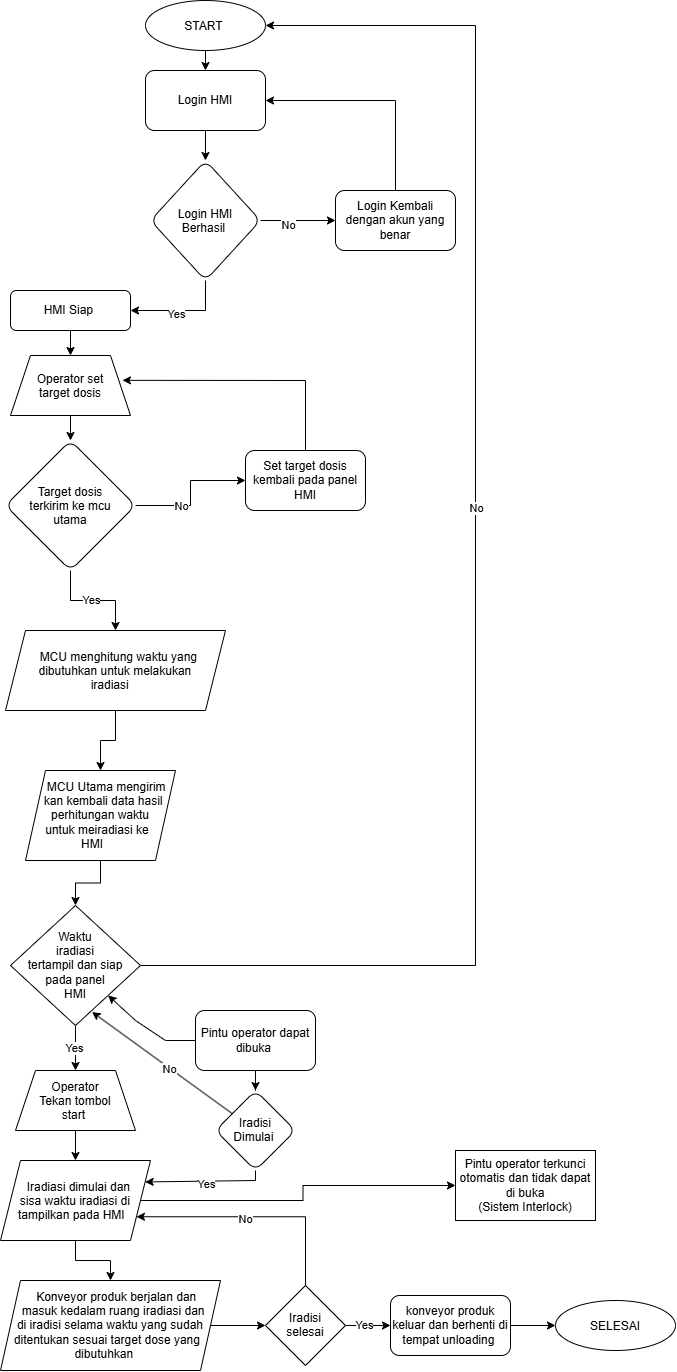

The diagram above was exported from draw.io. Its source (the exported page's mxGraphModel, read from the mxfile embedded in the PNG):
<mxGraphModel dx="2163" dy="2554" grid="1" gridSize="10" guides="1" tooltips="1" connect="1" arrows="1" fold="1" page="1" pageScale="1" pageWidth="827" pageHeight="1169" math="0" shadow="0">
  <root>
    <mxCell id="WIyWlLk6GJQsqaUBKTNV-0" />
    <mxCell id="WIyWlLk6GJQsqaUBKTNV-1" parent="WIyWlLk6GJQsqaUBKTNV-0" />
    <mxCell id="WIyWlLk6GJQsqaUBKTNV-3" parent="WIyWlLk6GJQsqaUBKTNV-1" style="rounded=1;whiteSpace=wrap;html=1;fontSize=12;glass=0;strokeWidth=1;shadow=0;" value="HMI Siap&amp;nbsp;" vertex="1">
      <mxGeometry height="40" width="120" x="45" y="60" as="geometry" />
    </mxCell>
    <mxCell id="uab0RWvJ22MKl_0mNfD4-4" edge="1" parent="WIyWlLk6GJQsqaUBKTNV-1" source="uab0RWvJ22MKl_0mNfD4-0" style="edgeStyle=orthogonalEdgeStyle;rounded=0;orthogonalLoop=1;jettySize=auto;html=1;" target="uab0RWvJ22MKl_0mNfD4-3" value="">
      <mxGeometry relative="1" as="geometry" />
    </mxCell>
    <mxCell id="uab0RWvJ22MKl_0mNfD4-7" connectable="0" parent="uab0RWvJ22MKl_0mNfD4-4" style="edgeLabel;html=1;align=center;verticalAlign=middle;resizable=0;points=[];" value="No" vertex="1">
      <mxGeometry relative="1" x="-0.452" as="geometry">
        <mxPoint x="8" as="offset" />
      </mxGeometry>
    </mxCell>
    <mxCell id="uab0RWvJ22MKl_0mNfD4-6" edge="1" parent="WIyWlLk6GJQsqaUBKTNV-1" source="uab0RWvJ22MKl_0mNfD4-0" style="edgeStyle=orthogonalEdgeStyle;rounded=0;orthogonalLoop=1;jettySize=auto;html=1;" target="uab0RWvJ22MKl_0mNfD4-27" value="">
      <mxGeometry relative="1" as="geometry">
        <mxPoint x="125" y="480" as="targetPoint" />
      </mxGeometry>
    </mxCell>
    <mxCell id="uab0RWvJ22MKl_0mNfD4-8" connectable="0" parent="uab0RWvJ22MKl_0mNfD4-6" style="edgeLabel;html=1;align=center;verticalAlign=middle;resizable=0;points=[];" value="Yes" vertex="1">
      <mxGeometry relative="1" x="-0.0564" y="1" as="geometry">
        <mxPoint as="offset" />
      </mxGeometry>
    </mxCell>
    <mxCell id="uab0RWvJ22MKl_0mNfD4-0" parent="WIyWlLk6GJQsqaUBKTNV-1" style="rhombus;whiteSpace=wrap;html=1;shapeInside=1;rounded=1;" value="Target dosis terkirim ke mcu utama" vertex="1">
      <mxGeometry height="130" width="130" x="40" y="210" as="geometry" />
    </mxCell>
    <mxCell id="uab0RWvJ22MKl_0mNfD4-3" parent="WIyWlLk6GJQsqaUBKTNV-1" style="whiteSpace=wrap;html=1;rounded=1;" value="Set target dosis kembali pada panel HMI" vertex="1">
      <mxGeometry height="60" width="120" x="280" y="220" as="geometry" />
    </mxCell>
    <mxCell id="uab0RWvJ22MKl_0mNfD4-24" edge="1" parent="WIyWlLk6GJQsqaUBKTNV-1" source="uab0RWvJ22MKl_0mNfD4-11" style="edgeStyle=orthogonalEdgeStyle;rounded=0;orthogonalLoop=1;jettySize=auto;html=1;" target="uab0RWvJ22MKl_0mNfD4-23" value="">
      <mxGeometry relative="1" as="geometry" />
    </mxCell>
    <mxCell id="uab0RWvJ22MKl_0mNfD4-25" connectable="0" parent="uab0RWvJ22MKl_0mNfD4-24" style="edgeLabel;html=1;align=center;verticalAlign=middle;resizable=0;points=[];" value="No" vertex="1">
      <mxGeometry relative="1" x="-0.28" y="-4" as="geometry">
        <mxPoint as="offset" />
      </mxGeometry>
    </mxCell>
    <mxCell id="uab0RWvJ22MKl_0mNfD4-11" parent="WIyWlLk6GJQsqaUBKTNV-1" style="rhombus;whiteSpace=wrap;html=1;shapeInside=1;rounded=1;glass=0;strokeWidth=1;shadow=0;" value="Login HMI Berhasil&amp;nbsp;" vertex="1">
      <mxGeometry height="120" width="110" x="185" y="-70" as="geometry" />
    </mxCell>
    <mxCell id="uab0RWvJ22MKl_0mNfD4-13" edge="1" parent="WIyWlLk6GJQsqaUBKTNV-1" source="uab0RWvJ22MKl_0mNfD4-11" style="endArrow=classic;html=1;rounded=0;exitX=0.5;exitY=1;exitDx=0;exitDy=0;entryX=1;entryY=0.5;entryDx=0;entryDy=0;startSize=11;" target="WIyWlLk6GJQsqaUBKTNV-3" value="">
      <mxGeometry height="50" relative="1" width="50" as="geometry">
        <Array as="points">
          <mxPoint x="240" y="80" />
        </Array>
        <mxPoint x="240" y="110" as="sourcePoint" />
        <mxPoint x="450" y="260" as="targetPoint" />
      </mxGeometry>
    </mxCell>
    <mxCell id="uab0RWvJ22MKl_0mNfD4-14" connectable="0" parent="uab0RWvJ22MKl_0mNfD4-13" style="edgeLabel;html=1;align=center;verticalAlign=middle;resizable=0;points=[];" value="Yes" vertex="1">
      <mxGeometry relative="1" x="-0.12" y="3" as="geometry">
        <mxPoint x="-14" as="offset" />
      </mxGeometry>
    </mxCell>
    <mxCell id="uab0RWvJ22MKl_0mNfD4-22" edge="1" parent="WIyWlLk6GJQsqaUBKTNV-1" source="uab0RWvJ22MKl_0mNfD4-30" style="endArrow=classic;html=1;rounded=0;entryX=0.5;entryY=0;entryDx=0;entryDy=0;exitX=0.5;exitY=1;exitDx=0;exitDy=0;" target="uab0RWvJ22MKl_0mNfD4-11" value="">
      <mxGeometry height="50" relative="1" width="50" as="geometry">
        <mxPoint x="240" y="-130" as="sourcePoint" />
        <mxPoint x="480" y="150" as="targetPoint" />
      </mxGeometry>
    </mxCell>
    <mxCell id="uab0RWvJ22MKl_0mNfD4-23" parent="WIyWlLk6GJQsqaUBKTNV-1" style="whiteSpace=wrap;html=1;rounded=1;glass=0;strokeWidth=1;shadow=0;" value="Login Kembali dengan akun yang benar" vertex="1">
      <mxGeometry height="60" width="120" x="370" y="-40" as="geometry" />
    </mxCell>
    <mxCell id="uab0RWvJ22MKl_0mNfD4-40" edge="1" parent="WIyWlLk6GJQsqaUBKTNV-1" source="uab0RWvJ22MKl_0mNfD4-27" style="edgeStyle=orthogonalEdgeStyle;rounded=0;orthogonalLoop=1;jettySize=auto;html=1;" target="uab0RWvJ22MKl_0mNfD4-39" value="">
      <mxGeometry relative="1" as="geometry" />
    </mxCell>
    <mxCell id="uab0RWvJ22MKl_0mNfD4-27" parent="WIyWlLk6GJQsqaUBKTNV-1" style="shape=parallelogram;perimeter=parallelogramPerimeter;whiteSpace=wrap;html=1;shapeInside=1;fixedSize=1;" value="MCU menghitung waktu yang dibutuhkan untuk melakukan iradiasi&amp;nbsp;" vertex="1">
      <mxGeometry height="80" width="220" x="40" y="400" as="geometry" />
    </mxCell>
    <mxCell id="uab0RWvJ22MKl_0mNfD4-30" parent="WIyWlLk6GJQsqaUBKTNV-1" style="rounded=1;whiteSpace=wrap;html=1;" value="Login HMI" vertex="1">
      <mxGeometry height="60" width="120" x="180" y="-160" as="geometry" />
    </mxCell>
    <mxCell id="uab0RWvJ22MKl_0mNfD4-31" parent="WIyWlLk6GJQsqaUBKTNV-1" style="ellipse;whiteSpace=wrap;html=1;shapeInside=1;" value="START&amp;nbsp;" vertex="1">
      <mxGeometry height="50" width="120" x="180" y="-230" as="geometry" />
    </mxCell>
    <mxCell id="uab0RWvJ22MKl_0mNfD4-32" edge="1" parent="WIyWlLk6GJQsqaUBKTNV-1" source="uab0RWvJ22MKl_0mNfD4-31" style="endArrow=classic;html=1;rounded=0;exitX=0.5;exitY=1;exitDx=0;exitDy=0;" target="uab0RWvJ22MKl_0mNfD4-30" value="">
      <mxGeometry height="50" relative="1" width="50" as="geometry">
        <mxPoint x="430" y="110" as="sourcePoint" />
        <mxPoint x="480" y="60" as="targetPoint" />
      </mxGeometry>
    </mxCell>
    <mxCell id="uab0RWvJ22MKl_0mNfD4-33" edge="1" parent="WIyWlLk6GJQsqaUBKTNV-1" source="uab0RWvJ22MKl_0mNfD4-23" style="endArrow=classic;html=1;rounded=0;entryX=1;entryY=0.5;entryDx=0;entryDy=0;exitX=0.5;exitY=0;exitDx=0;exitDy=0;" target="uab0RWvJ22MKl_0mNfD4-30" value="">
      <mxGeometry height="50" relative="1" width="50" as="geometry">
        <Array as="points">
          <mxPoint x="430" y="-130" />
        </Array>
        <mxPoint x="430" y="110" as="sourcePoint" />
        <mxPoint x="480" y="60" as="targetPoint" />
      </mxGeometry>
    </mxCell>
    <mxCell id="uab0RWvJ22MKl_0mNfD4-35" edge="1" parent="WIyWlLk6GJQsqaUBKTNV-1" source="uab0RWvJ22MKl_0mNfD4-3" style="endArrow=classic;html=1;rounded=0;entryX=0.933;entryY=0.414;entryDx=0;entryDy=0;exitX=0.5;exitY=0;exitDx=0;exitDy=0;entryPerimeter=0;" target="uab0RWvJ22MKl_0mNfD4-36" value="">
      <mxGeometry height="50" relative="1" width="50" as="geometry">
        <Array as="points">
          <mxPoint x="340" y="150" />
        </Array>
        <mxPoint x="430" y="290" as="sourcePoint" />
        <mxPoint x="160" y="160" as="targetPoint" />
      </mxGeometry>
    </mxCell>
    <mxCell id="uab0RWvJ22MKl_0mNfD4-36" parent="WIyWlLk6GJQsqaUBKTNV-1" style="shape=trapezoid;perimeter=trapezoidPerimeter;whiteSpace=wrap;html=1;shapeInside=1;fixedSize=1;" value="Operator set target dosis" vertex="1">
      <mxGeometry height="60" width="120" x="45" y="125" as="geometry" />
    </mxCell>
    <mxCell id="uab0RWvJ22MKl_0mNfD4-37" edge="1" parent="WIyWlLk6GJQsqaUBKTNV-1" source="uab0RWvJ22MKl_0mNfD4-36" style="endArrow=classic;html=1;rounded=0;exitX=0.5;exitY=1;exitDx=0;exitDy=0;entryX=0.5;entryY=0;entryDx=0;entryDy=0;" target="uab0RWvJ22MKl_0mNfD4-0" value="">
      <mxGeometry height="50" relative="1" width="50" as="geometry">
        <mxPoint x="430" y="470" as="sourcePoint" />
        <mxPoint x="480" y="420" as="targetPoint" />
      </mxGeometry>
    </mxCell>
    <mxCell id="uab0RWvJ22MKl_0mNfD4-38" edge="1" parent="WIyWlLk6GJQsqaUBKTNV-1" source="WIyWlLk6GJQsqaUBKTNV-3" style="endArrow=classic;html=1;rounded=0;exitX=0.5;exitY=1;exitDx=0;exitDy=0;entryX=0.5;entryY=0;entryDx=0;entryDy=0;" target="uab0RWvJ22MKl_0mNfD4-36" value="">
      <mxGeometry height="50" relative="1" width="50" as="geometry">
        <mxPoint x="430" y="470" as="sourcePoint" />
        <mxPoint x="480" y="420" as="targetPoint" />
      </mxGeometry>
    </mxCell>
    <mxCell id="uab0RWvJ22MKl_0mNfD4-42" edge="1" parent="WIyWlLk6GJQsqaUBKTNV-1" source="uab0RWvJ22MKl_0mNfD4-39" style="edgeStyle=orthogonalEdgeStyle;rounded=0;orthogonalLoop=1;jettySize=auto;html=1;" target="uab0RWvJ22MKl_0mNfD4-41" value="">
      <mxGeometry relative="1" as="geometry" />
    </mxCell>
    <mxCell id="uab0RWvJ22MKl_0mNfD4-39" parent="WIyWlLk6GJQsqaUBKTNV-1" style="shape=parallelogram;perimeter=parallelogramPerimeter;whiteSpace=wrap;html=1;shapeInside=1;fixedSize=1;" value="MCU Utama mengirim kan kembali data hasil perhitungan waktu untuk meiradiasi ke HMI&amp;nbsp;" vertex="1">
      <mxGeometry height="90" width="150" x="60" y="540" as="geometry" />
    </mxCell>
    <mxCell id="uab0RWvJ22MKl_0mNfD4-44" edge="1" parent="WIyWlLk6GJQsqaUBKTNV-1" style="edgeStyle=orthogonalEdgeStyle;rounded=0;orthogonalLoop=1;jettySize=auto;html=1;entryX=1;entryY=0.5;entryDx=0;entryDy=0;exitX=1;exitY=0.5;exitDx=0;exitDy=0;" target="uab0RWvJ22MKl_0mNfD4-31" value="">
      <mxGeometry relative="1" as="geometry">
        <Array as="points">
          <mxPoint x="510" y="735" />
          <mxPoint x="510" y="-205" />
        </Array>
        <mxPoint x="170" y="735" as="sourcePoint" />
        <mxPoint x="295" y="-205" as="targetPoint" />
      </mxGeometry>
    </mxCell>
    <mxCell id="uab0RWvJ22MKl_0mNfD4-45" connectable="0" parent="uab0RWvJ22MKl_0mNfD4-44" style="edgeLabel;html=1;align=center;verticalAlign=middle;resizable=0;points=[];" value="No" vertex="1">
      <mxGeometry relative="1" x="-0.2578" as="geometry">
        <mxPoint y="-245" as="offset" />
      </mxGeometry>
    </mxCell>
    <mxCell id="uab0RWvJ22MKl_0mNfD4-47" edge="1" parent="WIyWlLk6GJQsqaUBKTNV-1" source="uab0RWvJ22MKl_0mNfD4-41" style="edgeStyle=orthogonalEdgeStyle;rounded=0;orthogonalLoop=1;jettySize=auto;html=1;" target="uab0RWvJ22MKl_0mNfD4-46" value="">
      <mxGeometry relative="1" as="geometry" />
    </mxCell>
    <mxCell id="uab0RWvJ22MKl_0mNfD4-48" connectable="0" parent="uab0RWvJ22MKl_0mNfD4-47" style="edgeLabel;html=1;align=center;verticalAlign=middle;resizable=0;points=[];" value="Yes" vertex="1">
      <mxGeometry relative="1" x="-0.0111" y="-2" as="geometry">
        <mxPoint as="offset" />
      </mxGeometry>
    </mxCell>
    <mxCell id="uab0RWvJ22MKl_0mNfD4-41" parent="WIyWlLk6GJQsqaUBKTNV-1" style="rhombus;whiteSpace=wrap;html=1;shapeInside=1;" value="Waktu iradiasi tertampil dan siap pada panel HMI" vertex="1">
      <mxGeometry height="120" width="130" x="45" y="675" as="geometry" />
    </mxCell>
    <mxCell id="uab0RWvJ22MKl_0mNfD4-51" edge="1" parent="WIyWlLk6GJQsqaUBKTNV-1" source="uab0RWvJ22MKl_0mNfD4-46" style="edgeStyle=orthogonalEdgeStyle;rounded=0;orthogonalLoop=1;jettySize=auto;html=1;" target="uab0RWvJ22MKl_0mNfD4-50" value="">
      <mxGeometry relative="1" as="geometry" />
    </mxCell>
    <mxCell id="uab0RWvJ22MKl_0mNfD4-46" parent="WIyWlLk6GJQsqaUBKTNV-1" style="shape=trapezoid;perimeter=trapezoidPerimeter;whiteSpace=wrap;html=1;shapeInside=1;fixedSize=1;" value="Operator Tekan tombol start&amp;nbsp;" vertex="1">
      <mxGeometry height="60" width="120" x="50" y="840" as="geometry" />
    </mxCell>
    <mxCell id="uab0RWvJ22MKl_0mNfD4-54" edge="1" parent="WIyWlLk6GJQsqaUBKTNV-1" source="uab0RWvJ22MKl_0mNfD4-50" style="edgeStyle=orthogonalEdgeStyle;rounded=0;orthogonalLoop=1;jettySize=auto;html=1;" target="uab0RWvJ22MKl_0mNfD4-53" value="">
      <mxGeometry relative="1" as="geometry" />
    </mxCell>
    <mxCell id="uab0RWvJ22MKl_0mNfD4-56" edge="1" parent="WIyWlLk6GJQsqaUBKTNV-1" source="uab0RWvJ22MKl_0mNfD4-50" style="edgeStyle=orthogonalEdgeStyle;rounded=0;orthogonalLoop=1;jettySize=auto;html=1;" target="uab0RWvJ22MKl_0mNfD4-55" value="">
      <mxGeometry relative="1" as="geometry" />
    </mxCell>
    <mxCell id="uab0RWvJ22MKl_0mNfD4-50" parent="WIyWlLk6GJQsqaUBKTNV-1" style="shape=parallelogram;perimeter=parallelogramPerimeter;whiteSpace=wrap;html=1;shapeInside=1;fixedSize=1;" value="Iradiasi dimulai dan sisa waktu iradiasi di tampilkan pada HMI" vertex="1">
      <mxGeometry height="80" width="150" x="35" y="930" as="geometry" />
    </mxCell>
    <mxCell id="uab0RWvJ22MKl_0mNfD4-53" parent="WIyWlLk6GJQsqaUBKTNV-1" style="whiteSpace=wrap;html=1;" value="Pintu operator terkunci otomatis dan tidak dapat di buka&lt;br&gt;(Sistem Interlock)" vertex="1">
      <mxGeometry height="70" width="140" x="490" y="920" as="geometry" />
    </mxCell>
    <mxCell id="uab0RWvJ22MKl_0mNfD4-58" edge="1" parent="WIyWlLk6GJQsqaUBKTNV-1" source="uab0RWvJ22MKl_0mNfD4-55" style="edgeStyle=orthogonalEdgeStyle;rounded=0;orthogonalLoop=1;jettySize=auto;html=1;" target="uab0RWvJ22MKl_0mNfD4-57" value="">
      <mxGeometry relative="1" as="geometry" />
    </mxCell>
    <mxCell id="uab0RWvJ22MKl_0mNfD4-55" parent="WIyWlLk6GJQsqaUBKTNV-1" style="shape=parallelogram;perimeter=parallelogramPerimeter;whiteSpace=wrap;html=1;shapeInside=1;fixedSize=1;" value="Konveyor produk berjalan dan masuk kedalam ruang iradiasi dan di iradisi selama waktu yang sudah ditentukan sesuai target dose yang dibutuhkan" vertex="1">
      <mxGeometry height="90" width="220" x="35" y="1050" as="geometry" />
    </mxCell>
    <mxCell id="uab0RWvJ22MKl_0mNfD4-62" edge="1" parent="WIyWlLk6GJQsqaUBKTNV-1" source="uab0RWvJ22MKl_0mNfD4-57" style="edgeStyle=orthogonalEdgeStyle;rounded=0;orthogonalLoop=1;jettySize=auto;html=1;" target="uab0RWvJ22MKl_0mNfD4-61" value="">
      <mxGeometry relative="1" as="geometry" />
    </mxCell>
    <mxCell id="uab0RWvJ22MKl_0mNfD4-63" connectable="0" parent="uab0RWvJ22MKl_0mNfD4-62" style="edgeLabel;html=1;align=center;verticalAlign=middle;resizable=0;points=[];" value="Yes" vertex="1">
      <mxGeometry relative="1" x="-0.2048" y="1" as="geometry">
        <mxPoint as="offset" />
      </mxGeometry>
    </mxCell>
    <mxCell id="uab0RWvJ22MKl_0mNfD4-57" parent="WIyWlLk6GJQsqaUBKTNV-1" style="rhombus;whiteSpace=wrap;html=1;shapeInside=1;" value="Iradisi selesai" vertex="1">
      <mxGeometry height="80" width="80" x="300" y="1055" as="geometry" />
    </mxCell>
    <mxCell id="uab0RWvJ22MKl_0mNfD4-59" edge="1" parent="WIyWlLk6GJQsqaUBKTNV-1" source="uab0RWvJ22MKl_0mNfD4-57" style="endArrow=classic;html=1;rounded=0;entryX=1;entryY=0.75;entryDx=0;entryDy=0;exitX=0.5;exitY=0;exitDx=0;exitDy=0;" target="uab0RWvJ22MKl_0mNfD4-50" value="">
      <mxGeometry height="50" relative="1" width="50" as="geometry">
        <Array as="points">
          <mxPoint x="340" y="986.25" />
        </Array>
        <mxPoint x="520" y="970" as="sourcePoint" />
        <mxPoint x="570" y="920" as="targetPoint" />
      </mxGeometry>
    </mxCell>
    <mxCell id="uab0RWvJ22MKl_0mNfD4-60" connectable="0" parent="uab0RWvJ22MKl_0mNfD4-59" style="edgeLabel;html=1;align=center;verticalAlign=middle;resizable=0;points=[];" value="No" vertex="1">
      <mxGeometry relative="1" x="-0.202" y="2" as="geometry">
        <mxPoint x="-34" as="offset" />
      </mxGeometry>
    </mxCell>
    <mxCell id="uab0RWvJ22MKl_0mNfD4-65" edge="1" parent="WIyWlLk6GJQsqaUBKTNV-1" source="uab0RWvJ22MKl_0mNfD4-61" style="edgeStyle=orthogonalEdgeStyle;rounded=0;orthogonalLoop=1;jettySize=auto;html=1;entryX=0;entryY=0.5;entryDx=0;entryDy=0;" target="uab0RWvJ22MKl_0mNfD4-66" value="">
      <mxGeometry relative="1" as="geometry">
        <mxPoint x="590" y="1095" as="targetPoint" />
      </mxGeometry>
    </mxCell>
    <mxCell id="uab0RWvJ22MKl_0mNfD4-61" parent="WIyWlLk6GJQsqaUBKTNV-1" style="rounded=1;whiteSpace=wrap;html=1;" value="konveyor produk keluar dan berhenti di tempat unloading&amp;nbsp;" vertex="1">
      <mxGeometry height="60" width="120" x="425" y="1065" as="geometry" />
    </mxCell>
    <mxCell id="uab0RWvJ22MKl_0mNfD4-66" parent="WIyWlLk6GJQsqaUBKTNV-1" style="ellipse;whiteSpace=wrap;html=1;shapeInside=1;" value="SELESAI" vertex="1">
      <mxGeometry height="50" width="120" x="590" y="1070" as="geometry" />
    </mxCell>
    <mxCell id="uab0RWvJ22MKl_0mNfD4-72" edge="1" parent="WIyWlLk6GJQsqaUBKTNV-1" source="uab0RWvJ22MKl_0mNfD4-68" style="edgeStyle=orthogonalEdgeStyle;rounded=0;orthogonalLoop=1;jettySize=auto;html=1;" target="uab0RWvJ22MKl_0mNfD4-71" value="">
      <mxGeometry relative="1" as="geometry" />
    </mxCell>
    <mxCell id="uab0RWvJ22MKl_0mNfD4-68" parent="WIyWlLk6GJQsqaUBKTNV-1" style="rounded=1;whiteSpace=wrap;html=1;" value="Pintu operator dapat dibuka&amp;nbsp;" vertex="1">
      <mxGeometry height="60" width="120" x="230" y="780" as="geometry" />
    </mxCell>
    <mxCell id="uab0RWvJ22MKl_0mNfD4-69" edge="1" parent="WIyWlLk6GJQsqaUBKTNV-1" source="uab0RWvJ22MKl_0mNfD4-68" style="endArrow=classic;html=1;rounded=0;exitX=0;exitY=0.5;exitDx=0;exitDy=0;" target="uab0RWvJ22MKl_0mNfD4-41" value="">
      <mxGeometry height="50" relative="1" width="50" as="geometry">
        <Array as="points">
          <mxPoint x="200" y="810" />
          <mxPoint x="170" y="790" />
        </Array>
        <mxPoint x="370" y="930" as="sourcePoint" />
        <mxPoint x="200" y="900" as="targetPoint" />
      </mxGeometry>
    </mxCell>
    <mxCell id="uab0RWvJ22MKl_0mNfD4-71" parent="WIyWlLk6GJQsqaUBKTNV-1" style="rhombus;whiteSpace=wrap;html=1;shapeInside=1;rounded=1;" value="Iradisi Dimulai&amp;nbsp;" vertex="1">
      <mxGeometry height="80" width="80" x="250" y="860" as="geometry" />
    </mxCell>
    <mxCell id="uab0RWvJ22MKl_0mNfD4-76" edge="1" parent="WIyWlLk6GJQsqaUBKTNV-1" source="uab0RWvJ22MKl_0mNfD4-71" style="endArrow=classic;html=1;rounded=0;entryX=0.627;entryY=0.887;entryDx=0;entryDy=0;entryPerimeter=0;" target="uab0RWvJ22MKl_0mNfD4-41" value="">
      <mxGeometry height="50" relative="1" width="50" as="geometry">
        <mxPoint x="370" y="980" as="sourcePoint" />
        <mxPoint x="420" y="930" as="targetPoint" />
      </mxGeometry>
    </mxCell>
    <mxCell id="uab0RWvJ22MKl_0mNfD4-77" connectable="0" parent="uab0RWvJ22MKl_0mNfD4-76" style="edgeLabel;html=1;align=center;verticalAlign=middle;resizable=0;points=[];" value="No" vertex="1">
      <mxGeometry relative="1" x="-0.1104" y="1" as="geometry">
        <mxPoint as="offset" />
      </mxGeometry>
    </mxCell>
    <mxCell id="uab0RWvJ22MKl_0mNfD4-79" edge="1" parent="WIyWlLk6GJQsqaUBKTNV-1" source="uab0RWvJ22MKl_0mNfD4-71" style="endArrow=classic;html=1;rounded=0;entryX=1;entryY=0.25;entryDx=0;entryDy=0;exitX=0.5;exitY=1;exitDx=0;exitDy=0;" target="uab0RWvJ22MKl_0mNfD4-50" value="">
      <mxGeometry height="50" relative="1" width="50" as="geometry">
        <Array as="points">
          <mxPoint x="290" y="950" />
        </Array>
        <mxPoint x="370" y="980" as="sourcePoint" />
        <mxPoint x="420" y="930" as="targetPoint" />
      </mxGeometry>
    </mxCell>
    <mxCell id="uab0RWvJ22MKl_0mNfD4-80" connectable="0" parent="uab0RWvJ22MKl_0mNfD4-79" style="edgeLabel;html=1;align=center;verticalAlign=middle;resizable=0;points=[];" value="Yes" vertex="1">
      <mxGeometry relative="1" x="-0.0033" y="3" as="geometry">
        <mxPoint as="offset" />
      </mxGeometry>
    </mxCell>
  </root>
</mxGraphModel>